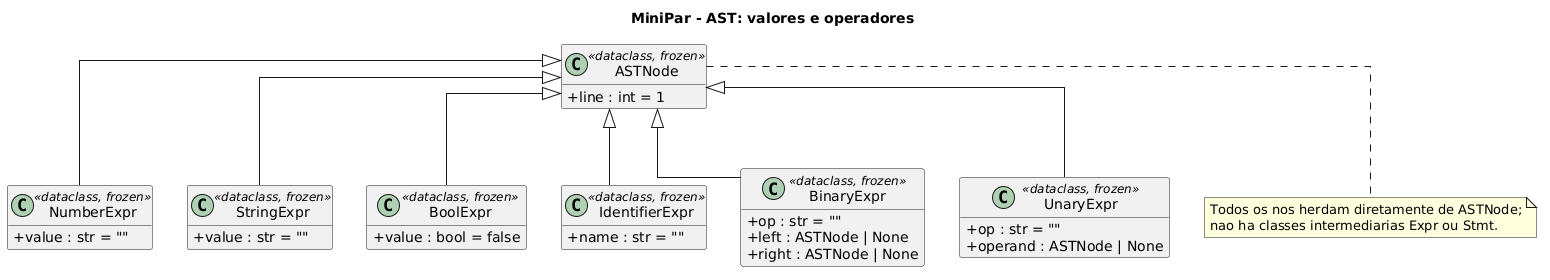

The diagram above was rendered by PlantUML. Its source (embedded in the PNG):
@startuml ast_expressoes
title MiniPar - AST: valores e operadores

skinparam classAttributeIconSize 0
skinparam shadowing false
skinparam linetype ortho
skinparam packageStyle rectangle
hide empty members

class ASTNode <<dataclass, frozen>> {
  +line : int = 1
}

class NumberExpr <<dataclass, frozen>> {
  +value : str = ""
}
class StringExpr <<dataclass, frozen>> {
  +value : str = ""
}
class BoolExpr <<dataclass, frozen>> {
  +value : bool = false
}
class IdentifierExpr <<dataclass, frozen>> {
  +name : str = ""
}
class BinaryExpr <<dataclass, frozen>> {
  +op : str = ""
  +left : ASTNode | None
  +right : ASTNode | None
}
class UnaryExpr <<dataclass, frozen>> {
  +op : str = ""
  +operand : ASTNode | None
}

ASTNode <|-- NumberExpr
ASTNode <|-- StringExpr
ASTNode <|-- BoolExpr
ASTNode <|-- IdentifierExpr
ASTNode <|-- BinaryExpr
ASTNode <|-- UnaryExpr

note bottom of ASTNode
  Todos os nos herdam diretamente de ASTNode;
  nao ha classes intermediarias Expr ou Stmt.
end note
@enduml